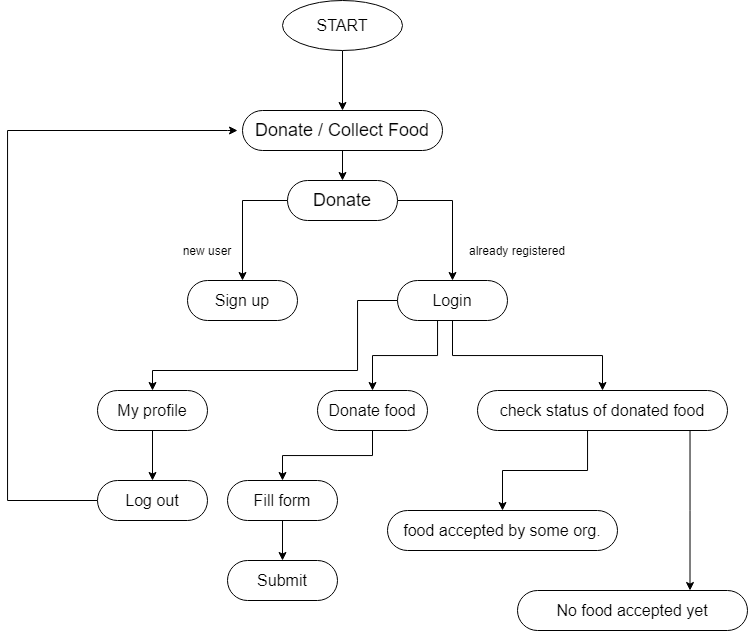

The diagram above was exported from draw.io. Its source (the exported page's mxGraphModel, read from the mxfile embedded in the PNG):
<mxGraphModel dx="1221" dy="1794" grid="1" gridSize="10" guides="1" tooltips="1" connect="1" arrows="1" fold="1" page="1" pageScale="1" pageWidth="827" pageHeight="1169" math="0" shadow="0">
  <root>
    <mxCell id="0" />
    <mxCell id="1" parent="0" />
    <mxCell id="7JL-K3llPF5lradT9guE-4" style="edgeStyle=orthogonalEdgeStyle;rounded=0;orthogonalLoop=1;jettySize=auto;html=1;entryX=0.5;entryY=0;entryDx=0;entryDy=0;" edge="1" parent="1" source="7JL-K3llPF5lradT9guE-1" target="7JL-K3llPF5lradT9guE-2">
      <mxGeometry relative="1" as="geometry">
        <Array as="points">
          <mxPoint x="315" y="40" />
        </Array>
      </mxGeometry>
    </mxCell>
    <mxCell id="7JL-K3llPF5lradT9guE-6" style="edgeStyle=orthogonalEdgeStyle;rounded=0;orthogonalLoop=1;jettySize=auto;html=1;entryX=0.5;entryY=0;entryDx=0;entryDy=0;" edge="1" parent="1" source="7JL-K3llPF5lradT9guE-1" target="7JL-K3llPF5lradT9guE-3">
      <mxGeometry relative="1" as="geometry">
        <mxPoint x="530" y="100" as="targetPoint" />
        <Array as="points">
          <mxPoint x="525" y="40" />
        </Array>
      </mxGeometry>
    </mxCell>
    <mxCell id="7JL-K3llPF5lradT9guE-1" value="&lt;font style=&quot;font-size: 18px&quot;&gt;Donate&lt;/font&gt;" style="rounded=1;whiteSpace=wrap;html=1;arcSize=50;" vertex="1" parent="1">
      <mxGeometry x="360" y="20" width="110" height="40" as="geometry" />
    </mxCell>
    <mxCell id="7JL-K3llPF5lradT9guE-2" value="&lt;span style=&quot;font-size: 16px&quot;&gt;Sign up&lt;/span&gt;" style="rounded=1;whiteSpace=wrap;html=1;arcSize=50;" vertex="1" parent="1">
      <mxGeometry x="260" y="120" width="110" height="40" as="geometry" />
    </mxCell>
    <mxCell id="7JL-K3llPF5lradT9guE-9" style="edgeStyle=orthogonalEdgeStyle;rounded=0;orthogonalLoop=1;jettySize=auto;html=1;entryX=0.5;entryY=0;entryDx=0;entryDy=0;" edge="1" parent="1" source="7JL-K3llPF5lradT9guE-3" target="7JL-K3llPF5lradT9guE-8">
      <mxGeometry relative="1" as="geometry">
        <Array as="points">
          <mxPoint x="510" y="195" />
          <mxPoint x="445" y="195" />
        </Array>
      </mxGeometry>
    </mxCell>
    <mxCell id="7JL-K3llPF5lradT9guE-11" style="edgeStyle=orthogonalEdgeStyle;rounded=0;orthogonalLoop=1;jettySize=auto;html=1;" edge="1" parent="1" source="7JL-K3llPF5lradT9guE-3" target="7JL-K3llPF5lradT9guE-10">
      <mxGeometry relative="1" as="geometry" />
    </mxCell>
    <mxCell id="7JL-K3llPF5lradT9guE-21" style="edgeStyle=orthogonalEdgeStyle;rounded=0;orthogonalLoop=1;jettySize=auto;html=1;" edge="1" parent="1" source="7JL-K3llPF5lradT9guE-3" target="7JL-K3llPF5lradT9guE-20">
      <mxGeometry relative="1" as="geometry">
        <mxPoint x="420" y="210" as="targetPoint" />
        <Array as="points">
          <mxPoint x="430" y="140" />
          <mxPoint x="430" y="210" />
          <mxPoint x="225" y="210" />
        </Array>
      </mxGeometry>
    </mxCell>
    <mxCell id="7JL-K3llPF5lradT9guE-3" value="&lt;font style=&quot;font-size: 16px&quot;&gt;Login&lt;/font&gt;" style="rounded=1;whiteSpace=wrap;html=1;arcSize=50;" vertex="1" parent="1">
      <mxGeometry x="470" y="120" width="110" height="40" as="geometry" />
    </mxCell>
    <mxCell id="7JL-K3llPF5lradT9guE-5" value="new user" style="text;html=1;strokeColor=none;fillColor=none;align=center;verticalAlign=middle;whiteSpace=wrap;rounded=0;" vertex="1" parent="1">
      <mxGeometry x="250" y="80" width="60" height="20" as="geometry" />
    </mxCell>
    <mxCell id="7JL-K3llPF5lradT9guE-7" value="already registered" style="text;html=1;strokeColor=none;fillColor=none;align=center;verticalAlign=middle;whiteSpace=wrap;rounded=0;" vertex="1" parent="1">
      <mxGeometry x="530" y="80" width="120" height="20" as="geometry" />
    </mxCell>
    <mxCell id="7JL-K3llPF5lradT9guE-16" style="edgeStyle=orthogonalEdgeStyle;rounded=0;orthogonalLoop=1;jettySize=auto;html=1;" edge="1" parent="1" source="7JL-K3llPF5lradT9guE-8" target="7JL-K3llPF5lradT9guE-14">
      <mxGeometry relative="1" as="geometry" />
    </mxCell>
    <mxCell id="7JL-K3llPF5lradT9guE-8" value="&lt;font style=&quot;font-size: 16px&quot;&gt;Donate food&lt;/font&gt;" style="rounded=1;whiteSpace=wrap;html=1;arcSize=50;" vertex="1" parent="1">
      <mxGeometry x="390" y="230" width="110" height="40" as="geometry" />
    </mxCell>
    <mxCell id="7JL-K3llPF5lradT9guE-13" style="edgeStyle=orthogonalEdgeStyle;rounded=0;orthogonalLoop=1;jettySize=auto;html=1;entryX=0.5;entryY=0;entryDx=0;entryDy=0;" edge="1" parent="1" source="7JL-K3llPF5lradT9guE-10" target="7JL-K3llPF5lradT9guE-12">
      <mxGeometry relative="1" as="geometry">
        <Array as="points">
          <mxPoint x="660" y="310" />
          <mxPoint x="575" y="310" />
        </Array>
      </mxGeometry>
    </mxCell>
    <mxCell id="7JL-K3llPF5lradT9guE-19" style="edgeStyle=orthogonalEdgeStyle;rounded=0;orthogonalLoop=1;jettySize=auto;html=1;entryX=0.75;entryY=0;entryDx=0;entryDy=0;" edge="1" parent="1" source="7JL-K3llPF5lradT9guE-10" target="7JL-K3llPF5lradT9guE-18">
      <mxGeometry relative="1" as="geometry">
        <Array as="points">
          <mxPoint x="763" y="350" />
        </Array>
      </mxGeometry>
    </mxCell>
    <mxCell id="7JL-K3llPF5lradT9guE-10" value="&lt;font style=&quot;font-size: 16px&quot;&gt;check status of donated food&lt;/font&gt;" style="rounded=1;whiteSpace=wrap;html=1;arcSize=50;" vertex="1" parent="1">
      <mxGeometry x="550" y="230" width="250" height="40" as="geometry" />
    </mxCell>
    <mxCell id="7JL-K3llPF5lradT9guE-12" value="&lt;span style=&quot;font-size: 16px&quot;&gt;food accepted by some org.&lt;/span&gt;" style="rounded=1;whiteSpace=wrap;html=1;arcSize=50;" vertex="1" parent="1">
      <mxGeometry x="460" y="350" width="230" height="40" as="geometry" />
    </mxCell>
    <mxCell id="7JL-K3llPF5lradT9guE-17" style="edgeStyle=orthogonalEdgeStyle;rounded=0;orthogonalLoop=1;jettySize=auto;html=1;entryX=0.5;entryY=0;entryDx=0;entryDy=0;" edge="1" parent="1" source="7JL-K3llPF5lradT9guE-14" target="7JL-K3llPF5lradT9guE-15">
      <mxGeometry relative="1" as="geometry" />
    </mxCell>
    <mxCell id="7JL-K3llPF5lradT9guE-14" value="&lt;span style=&quot;font-size: 16px&quot;&gt;Fill form&lt;/span&gt;" style="rounded=1;whiteSpace=wrap;html=1;arcSize=50;" vertex="1" parent="1">
      <mxGeometry x="300" y="320" width="110" height="40" as="geometry" />
    </mxCell>
    <mxCell id="7JL-K3llPF5lradT9guE-15" value="&lt;span style=&quot;font-size: 16px&quot;&gt;Submit&lt;/span&gt;" style="rounded=1;whiteSpace=wrap;html=1;arcSize=50;" vertex="1" parent="1">
      <mxGeometry x="300" y="400" width="110" height="40" as="geometry" />
    </mxCell>
    <mxCell id="7JL-K3llPF5lradT9guE-18" value="&lt;span style=&quot;font-size: 16px&quot;&gt;No food accepted yet&lt;/span&gt;" style="rounded=1;whiteSpace=wrap;html=1;arcSize=50;" vertex="1" parent="1">
      <mxGeometry x="590" y="430" width="230" height="40" as="geometry" />
    </mxCell>
    <mxCell id="7JL-K3llPF5lradT9guE-23" style="edgeStyle=orthogonalEdgeStyle;rounded=0;orthogonalLoop=1;jettySize=auto;html=1;" edge="1" parent="1" source="7JL-K3llPF5lradT9guE-20" target="7JL-K3llPF5lradT9guE-22">
      <mxGeometry relative="1" as="geometry" />
    </mxCell>
    <mxCell id="7JL-K3llPF5lradT9guE-20" value="&lt;span style=&quot;font-size: 16px&quot;&gt;My profile&lt;/span&gt;" style="rounded=1;whiteSpace=wrap;html=1;arcSize=50;" vertex="1" parent="1">
      <mxGeometry x="170" y="230" width="110" height="40" as="geometry" />
    </mxCell>
    <mxCell id="7JL-K3llPF5lradT9guE-26" style="edgeStyle=orthogonalEdgeStyle;rounded=0;orthogonalLoop=1;jettySize=auto;html=1;" edge="1" parent="1" source="7JL-K3llPF5lradT9guE-22">
      <mxGeometry relative="1" as="geometry">
        <mxPoint x="310" y="-30" as="targetPoint" />
        <Array as="points">
          <mxPoint x="80" y="340" />
          <mxPoint x="80" y="-30" />
          <mxPoint x="300" y="-30" />
        </Array>
      </mxGeometry>
    </mxCell>
    <mxCell id="7JL-K3llPF5lradT9guE-22" value="&lt;span style=&quot;font-size: 16px&quot;&gt;Log out&lt;/span&gt;" style="rounded=1;whiteSpace=wrap;html=1;arcSize=50;" vertex="1" parent="1">
      <mxGeometry x="170" y="320" width="110" height="40" as="geometry" />
    </mxCell>
    <mxCell id="7JL-K3llPF5lradT9guE-25" style="edgeStyle=orthogonalEdgeStyle;rounded=0;orthogonalLoop=1;jettySize=auto;html=1;entryX=0.5;entryY=0;entryDx=0;entryDy=0;" edge="1" parent="1" source="7JL-K3llPF5lradT9guE-24" target="7JL-K3llPF5lradT9guE-1">
      <mxGeometry relative="1" as="geometry" />
    </mxCell>
    <mxCell id="7JL-K3llPF5lradT9guE-24" value="&lt;font style=&quot;font-size: 18px&quot;&gt;Donate / Collect Food&lt;/font&gt;" style="rounded=1;whiteSpace=wrap;html=1;arcSize=50;" vertex="1" parent="1">
      <mxGeometry x="315" y="-50" width="200" height="40" as="geometry" />
    </mxCell>
    <mxCell id="7JL-K3llPF5lradT9guE-29" style="edgeStyle=orthogonalEdgeStyle;rounded=0;orthogonalLoop=1;jettySize=auto;html=1;entryX=0.5;entryY=0;entryDx=0;entryDy=0;" edge="1" parent="1" source="7JL-K3llPF5lradT9guE-27" target="7JL-K3llPF5lradT9guE-24">
      <mxGeometry relative="1" as="geometry" />
    </mxCell>
    <mxCell id="7JL-K3llPF5lradT9guE-27" value="&lt;font style=&quot;font-size: 16px&quot;&gt;START&lt;/font&gt;" style="ellipse;whiteSpace=wrap;html=1;" vertex="1" parent="1">
      <mxGeometry x="355" y="-160" width="120" height="50" as="geometry" />
    </mxCell>
  </root>
</mxGraphModel>